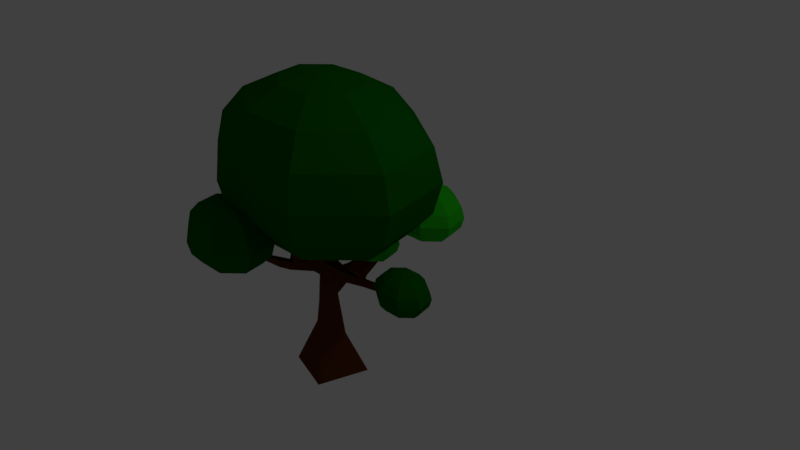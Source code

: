 # Source: arbol.blend  (saved by Blender 2.79.0; exported with 4.5.12 LTS)
import bpy
from mathutils import Matrix  # noqa: F401  (used for matrix-valued properties, if any)

bpy.ops.wm.read_factory_settings(use_empty=True)
scene = bpy.context.scene
scene.name = 'Scene'

# ---- collections
col_collection_1 = bpy.data.collections.new('Collection 1'); scene.collection.children.link(col_collection_1)

# ---- materials (node trees are filled in below, after node groups)
mat_tronco = bpy.data.materials.new('tronco')
mat_tronco.alpha_threshold = 0.0
mat_tronco.use_transparent_shadow = False
mat_tronco.diffuse_color = (0.1065, 0.0278, 0.003454, 1.0)
mat_tronco.roughness = 0.5
mat_follaje1 = bpy.data.materials.new('follaje1')
mat_follaje1.alpha_threshold = 0.0
mat_follaje1.use_transparent_shadow = False
mat_follaje1.diffuse_color = (0.002412, 0.1149, 0.001153, 1.0)
mat_follaje1.roughness = 0.5
mat_follaje2 = bpy.data.materials.new('follaje2')
mat_follaje2.alpha_threshold = 0.0
mat_follaje2.use_transparent_shadow = False
mat_follaje2.diffuse_color = (0.02049, 0.5173, 0.005771, 1.0)
mat_follaje2.roughness = 0.5

# ---- material node trees

# ---- world
world_world = bpy.data.worlds.new('World'); scene.world = world_world
world_world.color = (0.05088, 0.05088, 0.05088)
world_world.use_sun_shadow = False
world_world.sun_shadow_jitter_overblur = 0.0
world_world.cycles.sampling_method = 'MANUAL'

# ---- cameras
cam_camera = bpy.data.cameras.new('Camera')
cam_camera.clip_end = 100.0
cam_camera.lens = 35.0
cam_camera.sensor_width = 32.0
cam_camera.sensor_height = 18.0
cam_camera.ortho_scale = 7.314
cam_camera.dof.focus_distance = 0.0
cam_camera.dof.aperture_fstop = 128.0

# ---- lights
light_lamp = bpy.data.lights.new('Lamp', 'POINT')
light_lamp.transmission_factor = 0.0
light_lamp.cutoff_distance = 30.0
light_lamp.energy = 100.0
light_lamp.shadow_buffer_clip_start = 1.001
light_lamp.shadow_soft_size = 0.1
light_lamp.shadow_maximum_resolution = 0.006
light_lamp.use_absolute_resolution = True

# ---- meshes
me_cube_097 = bpy.data.meshes.new('Cube.097')
me_cube_097.from_pydata([(-10.96, -4.28, -1.429), (6.242, -3.065, 0.0345), (-10.96, 4.28, -1.429), (6.242, 3.065, 0.0345), (-7.986, -4.28, -2.394), (8.369, -3.065, -0.6563), (-7.986, 4.28, -2.394), (8.369, 3.065, -0.6563), (-7.036, -2.435, -1.324), (-5.497, 2.435, -1.327), (-5.937, 1.621, -1.929), (-4.351, -2.435, -1.62), (-1.783, -1.224, -0.9441), (-0.6985, 1.604, -0.9752), (-0.566, 0.898, -1.296), (-1.81, -1.604, -1.359), (0.2966, -1.005, -0.7539), (2.611, 1.547, -0.6439), (3.977, 0.3533, -0.854), (2.323, -1.547, -0.901), (4.41, -1.843, -0.3025), (4.624, 1.952, -0.3137), (6.669, 1.463, -0.6563), (6.303, -1.952, -0.5961), (-1.396, -0.3052, -1.0), (-1.0, -1.0, 1.0), (-1.396, 0.5913, -1.0), (-1.0, 1.0, 1.0), (1.396, -1.396, -1.0), (1.0, -1.0, 1.0), (1.396, 0.9051, -1.0), (1.0, 1.0, 1.0), (-0.7947, -0.7947, -0.609), (-0.4581, 0.7947, -0.4681), (0.7947, 0.529, -0.6794), (0.4404, -0.7947, -0.4455), (-1.124, -1.171, -0.04395), (-0.8234, -0.2484, 0.0472), (-0.0779, -0.4787, -0.03152), (-0.2019, -1.295, -0.1641), (-1.106, -1.1, 0.2017), (-0.8581, -0.2668, 0.4461), (-0.09625, -0.6564, 0.5124), (-0.3442, -1.277, 0.3467), (-0.6369, -0.6015, 0.7356), (-0.5661, 0.6369, 0.7521), (0.6369, 0.4775, 0.8433), (0.4244, -0.6369, 0.8267), (-0.9422, -0.9437, -0.0623), (3.225, -4.314, 0.4703), (-0.3802, -0.4706, -0.008691), (3.462, -2.662, 0.493), (-0.3992, -0.7032, -0.35), (3.987, -4.378, 0.3), (-0.2624, -0.8527, -0.337), (4.225, -2.726, 0.3226), (0.1489, -1.417, 0.004457), (0.8632, -0.3724, 0.04461), (0.8801, -0.3701, -0.1254), (0.9251, -1.701, -0.05665), (1.435, -3.04, 0.1484), (1.842, -2.358, 0.159), (1.941, -2.511, 0.07059), (1.531, -3.078, 0.03436), (1.944, -3.173, 0.2172), (2.628, -2.683, 0.2748), (3.005, -3.081, 0.2242), (2.504, -3.456, 0.1914), (2.879, -3.79, 0.369), (3.087, -2.782, 0.3817), (3.709, -3.024, 0.3032), (3.463, -3.924, 0.304), (5.741, 1.427, -1.415), (10.43, 4.876, -1.051), (6.321, 0.9562, -1.367), (10.72, 3.233, -1.048), (4.681, 0.9416, -1.182), (10.03, 4.763, -0.8455), (4.813, 1.09, -1.167), (10.33, 3.121, -0.8425), (6.638, 1.87, -1.285), (7.257, 0.8113, -1.214), (6.46, 0.6846, -1.12), (6.762, 2.055, -1.135), (7.965, 3.499, -1.155), (8.263, 2.801, -1.109), (7.892, 2.882, -1.044), (7.475, 3.448, -1.078), (8.565, 3.646, -1.116), (9.231, 3.154, -1.052), (9.183, 3.487, -0.9643), (8.739, 3.871, -1.016), (9.775, 4.305, -1.053), (9.986, 3.298, -1.041), (9.945, 3.438, -0.9042), (9.781, 4.352, -0.9302), (1.065, 0.1439, -0.9817), (10.75, 2.256, -1.998), (1.098, -0.7476, -0.9924), (10.82, 0.2674, -2.022), (2.553, 1.036, -0.558), (11.84, 2.118, -1.704), (2.637, -1.253, -0.5854), (11.92, 0.1292, -1.728), (3.232, 0.8722, -1.099), (4.143, -0.6294, -1.145), (3.816, -0.6049, -0.843), (4.684, 0.9054, -1.006), (5.72, 1.679, -1.449), (6.351, 0.8064, -1.465), (6.377, 0.9268, -1.31), (5.65, 1.651, -1.247), (6.899, 1.784, -1.58), (8.226, 1.116, -1.686), (8.943, 1.499, -1.605), (7.998, 2.013, -1.545), (9.708, 1.643, -1.806), (9.871, 0.4189, -1.82), (10.96, 0.5603, -1.69), (10.72, 1.671, -1.699), (0.6345, 0.9039, -0.9307), (1.616, 15.46, -0.2218), (0.9208, 1.12, -1.03), (2.255, 15.94, -0.4438), (2.787, -0.1144, -0.6135), (3.408, 14.92, -0.08145), (3.523, 0.4394, -0.869), (4.046, 15.4, -0.3035), (1.183, 3.522, -0.716), (2.052, 4.858, -0.8263), (2.999, 2.888, -0.7727), (2.359, 4.4, -0.58), (1.007, 7.71, -0.5268), (1.61, 8.526, -0.5805), (2.171, 7.685, -0.5264), (1.743, 6.54, -0.4846), (1.151, 9.543, -0.4593), (1.743, 11.49, -0.4605), (2.329, 11.68, -0.3438), (1.838, 10.37, -0.3423), (1.957, 13.49, -0.3204), (2.423, 13.9, -0.4479), (3.488, 14.21, -0.3183), (2.934, 13.87, -0.2145), (1.235, 7.579, -0.5448), (4.117, 9.59, 0.2826), (1.913, 7.938, -0.5416), (4.867, 10.09, 0.1227), (1.676, 5.357, -0.6202), (4.707, 8.105, 0.2918), (1.757, 5.381, -0.5901), (5.457, 8.606, 0.1319), (2.09, 7.665, -0.3955), (3.08, 8.021, -0.4492), (3.024, 6.756, -0.4996), (2.668, 6.934, -0.328), (2.784, 7.994, -0.08166), (3.371, 8.126, -0.1255), (3.373, 7.407, -0.1283), (2.809, 7.113, -0.1051), (3.227, 8.334, -0.01039), (4.02, 8.693, 0.0007027), (4.21, 8.121, 0.05612), (3.627, 7.923, 0.05268), (3.932, 9.058, 0.1696), (4.445, 9.338, 0.07614), (4.892, 8.53, 0.123), (4.384, 8.386, 0.2059), (21.57, 9.107, 0.9788), (22.21, 1.101, 1.039), (23.05, 6.762, 0.4972), (22.5, 11.56, -0.08384), (20.63, 14.77, -0.6152), (17.73, 15.89, -1.016), (14.23, 14.77, -1.225), (10.68, 11.56, -1.211), (7.616, 6.762, -0.9754), (23.67, 1.101, 0.2977), (23.63, 1.101, -0.4524), (22.11, 1.101, -1.097), (19.33, 1.101, -1.537), (15.72, 1.101, -1.707), (11.82, 1.101, -1.58), (8.231, 1.101, -1.175), (23.05, -4.56, 0.4972), (22.5, -9.359, -0.08384), (20.63, -12.57, -0.6152), (17.73, -13.69, -1.016), (14.23, -12.57, -1.225), (10.68, -9.359, -1.211), (7.616, -4.56, -0.9754), (21.57, -6.904, 0.9788), (19.76, -13.69, 0.8061), (17.05, -18.23, 0.5475), (13.85, -19.82, 0.2425), (10.65, -18.23, -0.06245), (7.944, -13.69, -0.321), (6.133, -6.904, -0.4938), (20.09, -4.56, 1.46), (17.02, -9.359, 1.696), (13.47, -12.57, 1.71), (9.976, -13.69, 1.501), (7.074, -12.57, 1.1), (5.204, -9.359, 0.5689), (4.65, -4.56, -0.01214), (5.497, 1.101, -0.5544), (19.47, 1.101, 1.66), (15.88, 1.101, 2.065), (11.98, 1.101, 2.192), (8.371, 1.101, 2.022), (5.591, 1.101, 1.582), (4.069, 1.101, 0.9375), (4.036, 1.101, 0.1873), (20.09, 6.762, 1.46), (17.02, 11.56, 1.696), (13.47, 14.77, 1.71), (9.976, 15.89, 1.501), (7.074, 14.77, 1.1), (5.204, 11.56, 0.5689), (4.65, 6.762, -0.01214), (19.76, 15.89, 0.8061), (17.05, 20.43, 0.5475), (13.85, 22.02, 0.2425), (10.65, 20.43, -0.06245), (7.944, 15.89, -0.321), (6.133, 9.107, -0.4938), (3.233, 3.899, 1.69), (3.456, 1.101, 1.712), (3.752, 3.08, 1.522), (3.558, 4.757, 1.319), (2.904, 5.878, 1.133), (1.89, 6.271, 0.9933), (0.6699, 5.878, 0.9202), (-0.5709, 4.757, 0.9252), (-1.643, 3.08, 1.007), (3.966, 1.101, 1.452), (3.955, 1.101, 1.19), (3.423, 1.101, 0.9651), (2.451, 1.101, 0.8111), (1.188, 1.101, 0.7519), (-0.1742, 1.101, 0.7964), (-1.429, 1.101, 0.9378), (3.752, -0.8771, 1.522), (3.558, -2.554, 1.319), (2.904, -3.675, 1.133), (1.89, -4.069, 0.9933), (0.6699, -3.675, 0.9202), (-0.5709, -2.554, 0.9252), (-1.643, -0.8771, 1.007), (3.233, -1.697, 1.69), (2.6, -4.069, 1.63), (1.653, -5.653, 1.54), (0.5359, -6.21, 1.433), (-0.5814, -5.653, 1.327), (-1.529, -4.069, 1.236), (-2.162, -1.697, 1.176), (2.715, -0.8771, 1.859), (1.643, -2.554, 1.941), (0.4019, -3.675, 1.946), (-0.8185, -4.069, 1.873), (-1.833, -3.675, 1.733), (-2.486, -2.554, 1.547), (-2.68, -0.8771, 1.344), (-2.384, 1.101, 1.155), (2.5, 1.101, 1.928), (1.246, 1.101, 2.07), (-0.1164, 1.101, 2.114), (-1.38, 1.101, 2.055), (-2.351, 1.101, 1.901), (-2.883, 1.101, 1.676), (-2.895, 1.101, 1.414), (2.715, 3.08, 1.859), (1.643, 4.757, 1.941), (0.4019, 5.878, 1.946), (-0.8185, 6.271, 1.873), (-1.833, 5.878, 1.733), (-2.486, 4.757, 1.547), (-2.68, 3.08, 1.344), (2.6, 6.271, 1.63), (1.653, 7.856, 1.54), (0.5359, 8.412, 1.433), (-0.5814, 7.856, 1.327), (-1.529, 6.271, 1.236), (-2.162, 3.899, 1.176), (16.69, 4.275, -1.612), (16.95, 1.101, -1.588), (17.28, 3.345, -1.803), (17.06, 5.248, -2.033), (16.32, 6.519, -2.244), (15.17, 6.965, -2.403), (13.79, 6.519, -2.486), (12.38, 5.248, -2.48), (11.16, 3.345, -2.387), (17.53, 1.101, -1.882), (17.51, 1.101, -2.179), (16.91, 1.101, -2.435), (15.81, 1.101, -2.61), (14.37, 1.101, -2.677), (12.83, 1.101, -2.626), (11.41, 1.101, -2.466), (17.28, -1.143, -1.803), (17.06, -3.045, -2.033), (16.32, -4.316, -2.244), (15.17, -4.763, -2.403), (13.79, -4.316, -2.486), (12.38, -3.045, -2.48), (11.16, -1.143, -2.387), (16.69, -2.072, -1.612), (15.98, -4.763, -1.681), (14.9, -6.56, -1.783), (13.63, -7.192, -1.904), (12.37, -6.56, -2.025), (11.29, -4.763, -2.127), (10.58, -2.072, -2.196), (16.11, -1.143, -1.421), (14.89, -3.045, -1.328), (13.48, -4.316, -1.322), (12.1, -4.763, -1.405), (10.95, -4.316, -1.564), (10.21, -3.045, -1.775), (9.987, -1.143, -2.005), (10.32, 1.101, -2.22), (15.86, 1.101, -1.342), (14.44, 1.101, -1.182), (12.89, 1.101, -1.131), (11.46, 1.101, -1.198), (10.36, 1.101, -1.373), (9.757, 1.101, -1.628), (9.744, 1.101, -1.926), (16.11, 3.345, -1.421), (14.89, 5.248, -1.328), (13.48, 6.519, -1.322), (12.1, 6.965, -1.405), (10.95, 6.519, -1.564), (10.21, 5.248, -1.775), (9.987, 3.345, -2.005), (15.98, 6.965, -1.681), (14.9, 8.763, -1.783), (13.63, 9.394, -1.904), (12.37, 8.763, -2.025), (11.29, 6.965, -2.127), (10.58, 4.275, -2.196), (5.173, 19.72, -0.007684), (5.324, 17.82, 0.006694), (5.525, 19.16, -0.1218), (5.393, 20.3, -0.2595), (4.95, 21.06, -0.3855), (4.262, 21.33, -0.4804), (3.435, 21.06, -0.53), (2.593, 20.3, -0.5266), (1.866, 19.16, -0.4708), (5.67, 17.82, -0.1691), (5.662, 17.82, -0.3469), (5.302, 17.82, -0.4996), (4.643, 17.82, -0.604), (3.786, 17.82, -0.6442), (2.862, 17.82, -0.614), (2.012, 17.82, -0.5181), (5.525, 16.48, -0.1218), (5.393, 15.34, -0.2595), (4.95, 14.58, -0.3855), (4.262, 14.31, -0.4804), (3.435, 14.58, -0.53), (2.593, 15.34, -0.5266), (1.866, 16.48, -0.4708), (5.173, 15.92, -0.007684), (4.744, 14.31, -0.04863), (4.102, 13.24, -0.1099), (3.344, 12.86, -0.1822), (2.586, 13.24, -0.2545), (1.944, 14.31, -0.3157), (1.515, 15.92, -0.3567), (4.822, 16.48, 0.1065), (4.094, 15.34, 0.1623), (3.253, 14.58, 0.1657), (2.425, 14.31, 0.1161), (1.738, 14.58, 0.0211), (1.294, 15.34, -0.1048), (1.163, 16.48, -0.2425), (1.364, 17.82, -0.3711), (4.676, 17.82, 0.1537), (3.825, 17.82, 0.2496), (2.902, 17.82, 0.2798), (2.045, 17.82, 0.2396), (1.386, 17.82, 0.1352), (1.025, 17.82, -0.01747), (1.018, 17.82, -0.1953), (4.822, 19.16, 0.1065), (4.094, 20.3, 0.1623), (3.253, 21.06, 0.1657), (2.425, 21.33, 0.1161), (1.738, 21.06, 0.0211), (1.294, 20.3, -0.1048), (1.163, 19.16, -0.2425), (4.744, 21.33, -0.04863), (4.102, 22.4, -0.1099), (3.344, 22.78, -0.1822), (2.586, 22.4, -0.2545), (1.944, 21.33, -0.3157), (1.515, 19.72, -0.3567), (7.811, 10.29, 0.244), (7.962, 8.391, 0.2584), (8.163, 9.733, 0.1299), (8.032, 10.87, -0.007845), (7.588, 11.63, -0.1338), (6.901, 11.9, -0.2288), (6.073, 11.63, -0.2783), (5.232, 10.87, -0.275), (4.505, 9.733, -0.2191), (8.308, 8.391, 0.08258), (8.301, 8.391, -0.0952), (7.94, 8.391, -0.2479), (7.281, 8.391, -0.3523), (6.425, 8.391, -0.3925), (5.501, 8.391, -0.3623), (4.65, 8.391, -0.2664), (8.163, 7.049, 0.1299), (8.032, 5.912, -0.007845), (7.588, 5.152, -0.1338), (6.901, 4.885, -0.2288), (6.073, 5.152, -0.2783), (5.232, 5.912, -0.275), (4.505, 7.049, -0.2191), (7.811, 6.494, 0.244), (7.382, 4.885, 0.2031), (6.74, 3.81, 0.1418), (5.982, 3.433, 0.0695), (5.225, 3.81, -0.002775), (4.582, 4.885, -0.06405), (4.153, 6.494, -0.105), (7.46, 7.049, 0.3581), (6.733, 5.912, 0.414), (5.891, 5.152, 0.4173), (5.064, 4.885, 0.3678), (4.376, 5.152, 0.2728), (3.933, 5.912, 0.1469), (3.802, 7.049, 0.009147), (4.002, 8.391, -0.1194), (7.314, 8.391, 0.4054), (6.464, 8.391, 0.5013), (5.54, 8.391, 0.5315), (4.683, 8.391, 0.4913), (4.025, 8.391, 0.3869), (3.664, 8.391, 0.2342), (3.656, 8.391, 0.05643), (7.46, 9.733, 0.3581), (6.733, 10.87, 0.414), (5.891, 11.63, 0.4173), (5.064, 11.9, 0.3678), (4.376, 11.63, 0.2728), (3.933, 10.87, 0.1469), (3.802, 9.733, 0.009147), (7.382, 11.9, 0.2031), (6.74, 12.97, 0.1418), (5.982, 13.35, 0.0695), (5.225, 12.97, -0.002775), (4.582, 11.9, -0.06405), (4.153, 10.29, -0.105)], [], [(20, 1, 3, 21), (21, 3, 7, 22), (22, 7, 5, 23), (23, 5, 1, 20), (2, 6, 4, 0), (7, 3, 1, 5), (4, 11, 8, 0), (6, 10, 11, 4), (2, 9, 10, 6), (0, 8, 9, 2), (11, 15, 12, 8), (10, 14, 15, 11), (9, 13, 14, 10), (8, 12, 13, 9), (15, 19, 16, 12), (14, 18, 19, 15), (13, 17, 18, 14), (12, 16, 17, 13), (19, 23, 20, 16), (18, 22, 23, 19), (17, 21, 22, 18), (16, 20, 21, 17), (44, 25, 27, 45), (45, 27, 31, 46), (46, 31, 29, 47), (47, 29, 25, 44), (26, 30, 28, 24), (31, 27, 25, 29), (28, 35, 32, 24), (30, 34, 35, 28), (26, 33, 34, 30), (24, 32, 33, 26), (35, 39, 36, 32), (34, 38, 39, 35), (33, 37, 38, 34), (32, 36, 37, 33), (39, 43, 40, 36), (38, 42, 43, 39), (37, 41, 42, 38), (36, 40, 41, 37), (43, 47, 44, 40), (42, 46, 47, 43), (41, 45, 46, 42), (40, 44, 45, 41), (68, 49, 51, 69), (69, 51, 55, 70), (70, 55, 53, 71), (71, 53, 49, 68), (50, 54, 52, 48), (55, 51, 49, 53), (52, 59, 56, 48), (54, 58, 59, 52), (50, 57, 58, 54), (48, 56, 57, 50), (59, 63, 60, 56), (58, 62, 63, 59), (57, 61, 62, 58), (56, 60, 61, 57), (63, 67, 64, 60), (62, 66, 67, 63), (61, 65, 66, 62), (60, 64, 65, 61), (67, 71, 68, 64), (66, 70, 71, 67), (65, 69, 70, 66), (64, 68, 69, 65), (92, 73, 75, 93), (93, 75, 79, 94), (94, 79, 77, 95), (95, 77, 73, 92), (74, 78, 76, 72), (79, 75, 73, 77), (76, 83, 80, 72), (78, 82, 83, 76), (74, 81, 82, 78), (72, 80, 81, 74), (83, 87, 84, 80), (82, 86, 87, 83), (81, 85, 86, 82), (80, 84, 85, 81), (87, 91, 88, 84), (86, 90, 91, 87), (85, 89, 90, 86), (84, 88, 89, 85), (91, 95, 92, 88), (90, 94, 95, 91), (89, 93, 94, 90), (88, 92, 93, 89), (116, 97, 99, 117), (117, 99, 103, 118), (118, 103, 101, 119), (119, 101, 97, 116), (98, 102, 100, 96), (103, 99, 97, 101), (100, 107, 104, 96), (102, 106, 107, 100), (98, 105, 106, 102), (96, 104, 105, 98), (107, 111, 108, 104), (106, 110, 111, 107), (105, 109, 110, 106), (104, 108, 109, 105), (111, 115, 112, 108), (110, 114, 115, 111), (109, 113, 114, 110), (108, 112, 113, 109), (115, 119, 116, 112), (114, 118, 119, 115), (113, 117, 118, 114), (112, 116, 117, 113), (140, 121, 123, 141), (141, 123, 127, 142), (142, 127, 125, 143), (143, 125, 121, 140), (122, 126, 124, 120), (127, 123, 121, 125), (124, 131, 128, 120), (126, 130, 131, 124), (122, 129, 130, 126), (120, 128, 129, 122), (131, 135, 132, 128), (130, 134, 135, 131), (129, 133, 134, 130), (128, 132, 133, 129), (135, 139, 136, 132), (134, 138, 139, 135), (133, 137, 138, 134), (132, 136, 137, 133), (139, 143, 140, 136), (138, 142, 143, 139), (137, 141, 142, 138), (136, 140, 141, 137), (164, 145, 147, 165), (165, 147, 151, 166), (166, 151, 149, 167), (167, 149, 145, 164), (146, 150, 148, 144), (151, 147, 145, 149), (148, 155, 152, 144), (150, 154, 155, 148), (146, 153, 154, 150), (144, 152, 153, 146), (155, 159, 156, 152), (154, 158, 159, 155), (153, 157, 158, 154), (152, 156, 157, 153), (159, 163, 160, 156), (158, 162, 163, 159), (157, 161, 162, 158), (156, 160, 161, 157), (163, 167, 164, 160), (162, 166, 167, 163), (161, 165, 166, 162), (160, 164, 165, 161), (205, 225, 176), (224, 223, 174, 175), (222, 221, 172, 173), (220, 168, 170, 171), (225, 224, 175, 176), (223, 222, 173, 174), (221, 220, 171, 172), (168, 169, 170), (171, 170, 177, 178), (176, 175, 182, 183), (174, 173, 180, 181), (172, 171, 178, 179), (170, 169, 177), (205, 176, 183), (175, 174, 181, 182), (173, 172, 179, 180), (183, 182, 189, 190), (181, 180, 187, 188), (179, 178, 185, 186), (177, 169, 184), (205, 183, 190), (182, 181, 188, 189), (180, 179, 186, 187), (178, 177, 184, 185), (184, 169, 191), (205, 190, 197), (189, 188, 195, 196), (187, 186, 193, 194), (185, 184, 191, 192), (190, 189, 196, 197), (188, 187, 194, 195), (186, 185, 192, 193), (196, 195, 202, 203), (194, 193, 200, 201), (192, 191, 198, 199), (197, 196, 203, 204), (195, 194, 201, 202), (193, 192, 199, 200), (191, 169, 198), (205, 197, 204), (204, 203, 211, 212), (202, 201, 209, 210), (200, 199, 207, 208), (198, 169, 206), (205, 204, 212), (203, 202, 210, 211), (201, 200, 208, 209), (199, 198, 206, 207), (210, 209, 216, 217), (208, 207, 214, 215), (206, 169, 213), (205, 212, 219), (211, 210, 217, 218), (209, 208, 215, 216), (207, 206, 213, 214), (212, 211, 218, 219), (205, 219, 225), (218, 217, 223, 224), (216, 215, 221, 222), (214, 213, 168, 220), (219, 218, 224, 225), (217, 216, 222, 223), (215, 214, 220, 221), (213, 169, 168), (263, 283, 234), (282, 281, 232, 233), (280, 279, 230, 231), (278, 226, 228, 229), (283, 282, 233, 234), (281, 280, 231, 232), (279, 278, 229, 230), (226, 227, 228), (229, 228, 235, 236), (234, 233, 240, 241), (232, 231, 238, 239), (230, 229, 236, 237), (228, 227, 235), (263, 234, 241), (233, 232, 239, 240), (231, 230, 237, 238), (241, 240, 247, 248), (239, 238, 245, 246), (237, 236, 243, 244), (235, 227, 242), (263, 241, 248), (240, 239, 246, 247), (238, 237, 244, 245), (236, 235, 242, 243), (242, 227, 249), (263, 248, 255), (247, 246, 253, 254), (245, 244, 251, 252), (243, 242, 249, 250), (248, 247, 254, 255), (246, 245, 252, 253), (244, 243, 250, 251), (254, 253, 260, 261), (252, 251, 258, 259), (250, 249, 256, 257), (255, 254, 261, 262), (253, 252, 259, 260), (251, 250, 257, 258), (249, 227, 256), (263, 255, 262), (262, 261, 269, 270), (260, 259, 267, 268), (258, 257, 265, 266), (256, 227, 264), (263, 262, 270), (261, 260, 268, 269), (259, 258, 266, 267), (257, 256, 264, 265), (268, 267, 274, 275), (266, 265, 272, 273), (264, 227, 271), (263, 270, 277), (269, 268, 275, 276), (267, 266, 273, 274), (265, 264, 271, 272), (270, 269, 276, 277), (263, 277, 283), (276, 275, 281, 282), (274, 273, 279, 280), (272, 271, 226, 278), (277, 276, 282, 283), (275, 274, 280, 281), (273, 272, 278, 279), (271, 227, 226), (321, 341, 292), (340, 339, 290, 291), (338, 337, 288, 289), (336, 284, 286, 287), (341, 340, 291, 292), (339, 338, 289, 290), (337, 336, 287, 288), (284, 285, 286), (287, 286, 293, 294), (292, 291, 298, 299), (290, 289, 296, 297), (288, 287, 294, 295), (286, 285, 293), (321, 292, 299), (291, 290, 297, 298), (289, 288, 295, 296), (299, 298, 305, 306), (297, 296, 303, 304), (295, 294, 301, 302), (293, 285, 300), (321, 299, 306), (298, 297, 304, 305), (296, 295, 302, 303), (294, 293, 300, 301), (300, 285, 307), (321, 306, 313), (305, 304, 311, 312), (303, 302, 309, 310), (301, 300, 307, 308), (306, 305, 312, 313), (304, 303, 310, 311), (302, 301, 308, 309), (312, 311, 318, 319), (310, 309, 316, 317), (308, 307, 314, 315), (313, 312, 319, 320), (311, 310, 317, 318), (309, 308, 315, 316), (307, 285, 314), (321, 313, 320), (320, 319, 327, 328), (318, 317, 325, 326), (316, 315, 323, 324), (314, 285, 322), (321, 320, 328), (319, 318, 326, 327), (317, 316, 324, 325), (315, 314, 322, 323), (326, 325, 332, 333), (324, 323, 330, 331), (322, 285, 329), (321, 328, 335), (327, 326, 333, 334), (325, 324, 331, 332), (323, 322, 329, 330), (328, 327, 334, 335), (321, 335, 341), (334, 333, 339, 340), (332, 331, 337, 338), (330, 329, 284, 336), (335, 334, 340, 341), (333, 332, 338, 339), (331, 330, 336, 337), (329, 285, 284), (379, 399, 350), (398, 397, 348, 349), (396, 395, 346, 347), (394, 342, 344, 345), (399, 398, 349, 350), (397, 396, 347, 348), (395, 394, 345, 346), (342, 343, 344), (345, 344, 351, 352), (350, 349, 356, 357), (348, 347, 354, 355), (346, 345, 352, 353), (344, 343, 351), (379, 350, 357), (349, 348, 355, 356), (347, 346, 353, 354), (357, 356, 363, 364), (355, 354, 361, 362), (353, 352, 359, 360), (351, 343, 358), (379, 357, 364), (356, 355, 362, 363), (354, 353, 360, 361), (352, 351, 358, 359), (358, 343, 365), (379, 364, 371), (363, 362, 369, 370), (361, 360, 367, 368), (359, 358, 365, 366), (364, 363, 370, 371), (362, 361, 368, 369), (360, 359, 366, 367), (370, 369, 376, 377), (368, 367, 374, 375), (366, 365, 372, 373), (371, 370, 377, 378), (369, 368, 375, 376), (367, 366, 373, 374), (365, 343, 372), (379, 371, 378), (378, 377, 385, 386), (376, 375, 383, 384), (374, 373, 381, 382), (372, 343, 380), (379, 378, 386), (377, 376, 384, 385), (375, 374, 382, 383), (373, 372, 380, 381), (384, 383, 390, 391), (382, 381, 388, 389), (380, 343, 387), (379, 386, 393), (385, 384, 391, 392), (383, 382, 389, 390), (381, 380, 387, 388), (386, 385, 392, 393), (379, 393, 399), (392, 391, 397, 398), (390, 389, 395, 396), (388, 387, 342, 394), (393, 392, 398, 399), (391, 390, 396, 397), (389, 388, 394, 395), (387, 343, 342), (437, 457, 408), (456, 455, 406, 407), (454, 453, 404, 405), (452, 400, 402, 403), (457, 456, 407, 408), (455, 454, 405, 406), (453, 452, 403, 404), (400, 401, 402), (403, 402, 409, 410), (408, 407, 414, 415), (406, 405, 412, 413), (404, 403, 410, 411), (402, 401, 409), (437, 408, 415), (407, 406, 413, 414), (405, 404, 411, 412), (415, 414, 421, 422), (413, 412, 419, 420), (411, 410, 417, 418), (409, 401, 416), (437, 415, 422), (414, 413, 420, 421), (412, 411, 418, 419), (410, 409, 416, 417), (416, 401, 423), (437, 422, 429), (421, 420, 427, 428), (419, 418, 425, 426), (417, 416, 423, 424), (422, 421, 428, 429), (420, 419, 426, 427), (418, 417, 424, 425), (428, 427, 434, 435), (426, 425, 432, 433), (424, 423, 430, 431), (429, 428, 435, 436), (427, 426, 433, 434), (425, 424, 431, 432), (423, 401, 430), (437, 429, 436), (436, 435, 443, 444), (434, 433, 441, 442), (432, 431, 439, 440), (430, 401, 438), (437, 436, 444), (435, 434, 442, 443), (433, 432, 440, 441), (431, 430, 438, 439), (442, 441, 448, 449), (440, 439, 446, 447), (438, 401, 445), (437, 444, 451), (443, 442, 449, 450), (441, 440, 447, 448), (439, 438, 445, 446), (444, 443, 450, 451), (437, 451, 457), (450, 449, 455, 456), (448, 447, 453, 454), (446, 445, 400, 452), (451, 450, 456, 457), (449, 448, 454, 455), (447, 446, 452, 453), (445, 401, 400)])
me_cube_097.polygons.foreach_set('material_index', [0, 0, 0, 0, 0, 0, 0, 0, 0, 0, 0, 0, 0, 0, 0, 0, 0, 0, 0, 0, 0, 0, 0, 0, 0, 0, 0, 0, 0, 0, 0, 0, 0, 0, 0, 0, 0, 0, 0, 0, 0, 0, 0, 0, 0, 0, 0, 0, 0, 0, 0, 0, 0, 0, 0, 0, 0, 0, 0, 0, 0, 0, 0, 0, 0, 0, 0, 0, 0, 0, 0, 0, 0, 0, 0, 0, 0, 0, 0, 0, 0, 0, 0, 0, 0, 0, 0, 0, 0, 0, 0, 0, 0, 0, 0, 0, 0, 0, 0, 0, 0, 0, 0, 0, 0, 0, 0, 0, 0, 0, 0, 0, 0, 0, 0, 0, 0, 0, 0, 0, 0, 0, 0, 0, 0, 0, 0, 0, 0, 0, 0, 0, 0, 0, 0, 0, 0, 0, 0, 0, 0, 0, 0, 0, 0, 0, 0, 0, 0, 0, 0, 0, 0, 0, 1, 1, 1, 1, 1, 1, 1, 1, 1, 1, 1, 1, 1, 1, 1, 1, 1, 1, 1, 1, 1, 1, 1, 1, 1, 1, 1, 1, 1, 1, 1, 1, 1, 1, 1, 1, 1, 1, 1, 1, 1, 1, 1, 1, 1, 1, 1, 1, 1, 1, 1, 1, 1, 1, 1, 1, 1, 1, 1, 1, 1, 1, 1, 1, 2, 2, 2, 2, 2, 2, 2, 2, 2, 2, 2, 2, 2, 2, 2, 2, 2, 2, 2, 2, 2, 2, 2, 2, 2, 2, 2, 2, 2, 2, 2, 2, 2, 2, 2, 2, 2, 2, 2, 2, 2, 2, 2, 2, 2, 2, 2, 2, 2, 2, 2, 2, 2, 2, 2, 2, 2, 2, 2, 2, 2, 2, 2, 2, 1, 1, 1, 1, 1, 1, 1, 1, 1, 1, 1, 1, 1, 1, 1, 1, 1, 1, 1, 1, 1, 1, 1, 1, 1, 1, 1, 1, 1, 1, 1, 1, 1, 1, 1, 1, 1, 1, 1, 1, 1, 1, 1, 1, 1, 1, 1, 1, 1, 1, 1, 1, 1, 1, 1, 1, 1, 1, 1, 1, 1, 1, 1, 1, 1, 1, 1, 1, 1, 1, 1, 1, 1, 1, 1, 1, 1, 1, 1, 1, 1, 1, 1, 1, 1, 1, 1, 1, 1, 1, 1, 1, 1, 1, 1, 1, 1, 1, 1, 1, 1, 1, 1, 1, 1, 1, 1, 1, 1, 1, 1, 1, 1, 1, 1, 1, 1, 1, 1, 1, 1, 1, 1, 1, 1, 1, 1, 1, 2, 2, 2, 2, 2, 2, 2, 2, 2, 2, 2, 2, 2, 2, 2, 2, 2, 2, 2, 2, 2, 2, 2, 2, 2, 2, 2, 2, 2, 2, 2, 2, 2, 2, 2, 2, 2, 2, 2, 2, 2, 2, 2, 2, 2, 2, 2, 2, 2, 2, 2, 2, 2, 2, 2, 2, 2, 2, 2, 2, 2, 2, 2, 2])
me_cube_097.materials.append(mat_tronco)
me_cube_097.materials.append(mat_follaje1)
me_cube_097.materials.append(mat_follaje2)
me_cube_097.use_remesh_preserve_volume = False
me_cube_097.use_remesh_preserve_attributes = False
me_cube_097.use_mirror_vertex_groups = False
me_cube_097.update()

# ---- objects
ob_lamp = bpy.data.objects.new('Lamp', light_lamp)
ob_camera = bpy.data.objects.new('Camera', cam_camera)
ob_arbol3 = bpy.data.objects.new('arbol3', me_cube_097)

# ---- transforms, parenting, visibility, modifiers, constraints
ob_lamp.location = (4.076, 1.005, 5.904)
ob_lamp.rotation_euler = (0.6503, 0.05522, 1.866)
ob_lamp.lock_rotations_4d = False
ob_lamp.empty_display_type = 'ARROWS'
ob_lamp.color = (0.0, 0.0, 0.0, 0.0)
ob_lamp.lineart.crease_threshold = 0.0
ob_camera.location = (7.481, -6.508, 5.344)
ob_camera.rotation_euler = (1.109, 0.0, 0.8149)
ob_camera.lock_rotations_4d = False
ob_camera.empty_display_type = 'ARROWS'
ob_camera.color = (0.0, 0.0, 0.0, 0.0)
ob_camera.display_type = 'WIRE'
ob_camera.lineart.crease_threshold = 0.0
ob_arbol3.location = (0.0, 0.0, 0.0)
ob_arbol3.rotation_euler = (1.476e-07, -1.074, 4.436)
ob_arbol3.scale = (0.1126, 0.08203, 0.6399)
ob_arbol3.lineart.crease_threshold = 0.0

# ---- collection membership
col_collection_1.objects.link(ob_lamp)
col_collection_1.objects.link(ob_camera)
col_collection_1.objects.link(ob_arbol3)

# ---- scene / render settings (as saved in the file)
scene.camera = ob_camera
scene.frame_start = 1; scene.frame_end = 250; scene.frame_set(1)
scene.render.engine = 'BLENDER_EEVEE_NEXT'
scene.render.resolution_percentage = 50
scene.render.dither_intensity = 0.0
scene.cycles.use_denoising = False
scene.cycles.samples = 128
scene.cycles.sampling_pattern = 'TABULATED_SOBOL'
scene.cycles.use_adaptive_sampling = False
scene.cycles.use_light_tree = False
scene.cycles.blur_glossy = 0.0
scene.cycles.sample_clamp_indirect = 0.0
scene.view_settings.view_transform = 'Standard'
bpy.context.view_layer.update()
